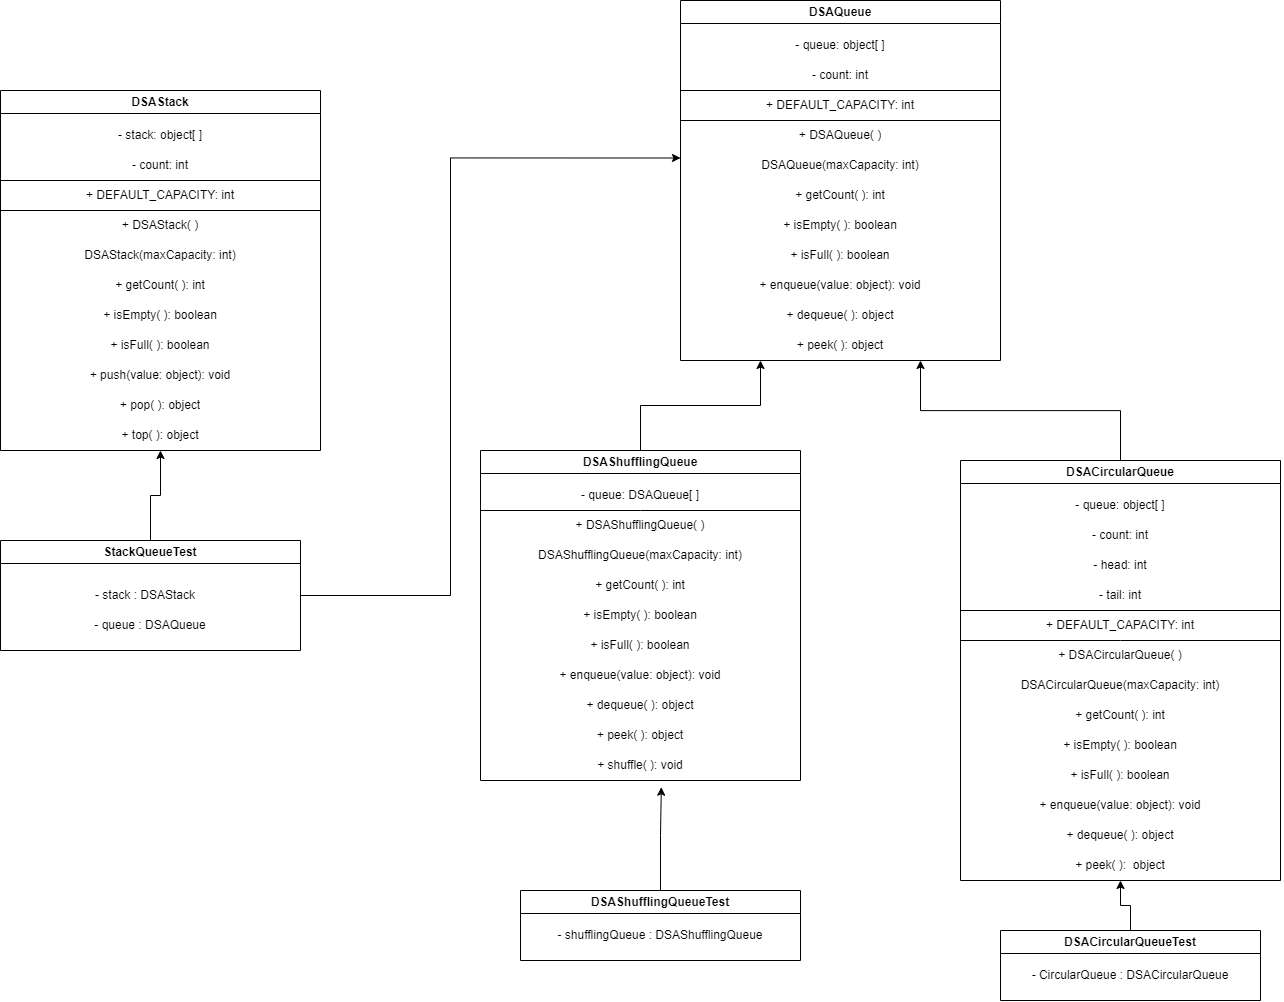

The diagram above was exported from draw.io. Its source (the exported page's mxGraphModel, read from the mxfile embedded in the PNG):
<mxGraphModel dx="3406" dy="1093" grid="1" gridSize="10" guides="1" tooltips="1" connect="1" arrows="1" fold="1" page="1" pageScale="1" pageWidth="850" pageHeight="1100" math="0" shadow="0">
  <root>
    <mxCell id="0" />
    <mxCell id="1" parent="0" />
    <mxCell id="WEJZmKcnPe8kRC3ZwXgb-1" value="DSAQueue" style="swimlane;whiteSpace=wrap;html=1;" parent="1" vertex="1">
      <mxGeometry x="240" y="110" width="320" height="360" as="geometry" />
    </mxCell>
    <mxCell id="WEJZmKcnPe8kRC3ZwXgb-2" value="- queue: object[ ]" style="text;html=1;strokeColor=none;fillColor=none;align=center;verticalAlign=middle;whiteSpace=wrap;rounded=0;" parent="WEJZmKcnPe8kRC3ZwXgb-1" vertex="1">
      <mxGeometry y="30" width="320" height="30" as="geometry" />
    </mxCell>
    <mxCell id="WEJZmKcnPe8kRC3ZwXgb-3" value="- count: int" style="text;html=1;strokeColor=none;fillColor=none;align=center;verticalAlign=middle;whiteSpace=wrap;rounded=0;" parent="WEJZmKcnPe8kRC3ZwXgb-1" vertex="1">
      <mxGeometry y="60" width="320" height="30" as="geometry" />
    </mxCell>
    <mxCell id="WEJZmKcnPe8kRC3ZwXgb-4" style="edgeStyle=orthogonalEdgeStyle;rounded=0;orthogonalLoop=1;jettySize=auto;html=1;exitX=0.5;exitY=1;exitDx=0;exitDy=0;" parent="WEJZmKcnPe8kRC3ZwXgb-1" source="WEJZmKcnPe8kRC3ZwXgb-3" target="WEJZmKcnPe8kRC3ZwXgb-3" edge="1">
      <mxGeometry relative="1" as="geometry" />
    </mxCell>
    <mxCell id="WEJZmKcnPe8kRC3ZwXgb-5" value="+ DEFAULT_CAPACITY: int" style="text;html=1;strokeColor=none;fillColor=none;align=center;verticalAlign=middle;whiteSpace=wrap;rounded=0;" parent="WEJZmKcnPe8kRC3ZwXgb-1" vertex="1">
      <mxGeometry y="90" width="320" height="30" as="geometry" />
    </mxCell>
    <mxCell id="WEJZmKcnPe8kRC3ZwXgb-6" value="+ DSAQueue( )" style="text;html=1;strokeColor=none;fillColor=none;align=center;verticalAlign=middle;whiteSpace=wrap;rounded=0;" parent="WEJZmKcnPe8kRC3ZwXgb-1" vertex="1">
      <mxGeometry y="120" width="320" height="30" as="geometry" />
    </mxCell>
    <mxCell id="WEJZmKcnPe8kRC3ZwXgb-7" value="" style="endArrow=none;html=1;rounded=0;exitX=0;exitY=0;exitDx=0;exitDy=0;entryX=1;entryY=0;entryDx=0;entryDy=0;" parent="WEJZmKcnPe8kRC3ZwXgb-1" source="WEJZmKcnPe8kRC3ZwXgb-5" target="WEJZmKcnPe8kRC3ZwXgb-5" edge="1">
      <mxGeometry width="50" height="50" relative="1" as="geometry">
        <mxPoint x="170" y="250" as="sourcePoint" />
        <mxPoint x="220" y="200" as="targetPoint" />
      </mxGeometry>
    </mxCell>
    <mxCell id="WEJZmKcnPe8kRC3ZwXgb-8" value="" style="endArrow=none;html=1;rounded=0;exitX=0;exitY=0;exitDx=0;exitDy=0;entryX=1;entryY=0;entryDx=0;entryDy=0;" parent="WEJZmKcnPe8kRC3ZwXgb-1" source="WEJZmKcnPe8kRC3ZwXgb-6" target="WEJZmKcnPe8kRC3ZwXgb-6" edge="1">
      <mxGeometry width="50" height="50" relative="1" as="geometry">
        <mxPoint x="170" y="250" as="sourcePoint" />
        <mxPoint x="220" y="200" as="targetPoint" />
      </mxGeometry>
    </mxCell>
    <mxCell id="WEJZmKcnPe8kRC3ZwXgb-9" value="DSAQueue(maxCapacity: int)" style="text;html=1;strokeColor=none;fillColor=none;align=center;verticalAlign=middle;whiteSpace=wrap;rounded=0;" parent="WEJZmKcnPe8kRC3ZwXgb-1" vertex="1">
      <mxGeometry y="150" width="320" height="30" as="geometry" />
    </mxCell>
    <mxCell id="WEJZmKcnPe8kRC3ZwXgb-10" value="+ getCount( ): int" style="text;html=1;strokeColor=none;fillColor=none;align=center;verticalAlign=middle;whiteSpace=wrap;rounded=0;" parent="WEJZmKcnPe8kRC3ZwXgb-1" vertex="1">
      <mxGeometry y="180" width="320" height="30" as="geometry" />
    </mxCell>
    <mxCell id="WEJZmKcnPe8kRC3ZwXgb-11" value="+ isEmpty( ): boolean" style="text;html=1;strokeColor=none;fillColor=none;align=center;verticalAlign=middle;whiteSpace=wrap;rounded=0;" parent="WEJZmKcnPe8kRC3ZwXgb-1" vertex="1">
      <mxGeometry y="210" width="320" height="30" as="geometry" />
    </mxCell>
    <mxCell id="WEJZmKcnPe8kRC3ZwXgb-12" value="+ isFull( ): boolean" style="text;html=1;strokeColor=none;fillColor=none;align=center;verticalAlign=middle;whiteSpace=wrap;rounded=0;" parent="WEJZmKcnPe8kRC3ZwXgb-1" vertex="1">
      <mxGeometry y="240" width="320" height="30" as="geometry" />
    </mxCell>
    <mxCell id="WEJZmKcnPe8kRC3ZwXgb-13" value="+ enqueue(value: object): void" style="text;html=1;strokeColor=none;fillColor=none;align=center;verticalAlign=middle;whiteSpace=wrap;rounded=0;" parent="WEJZmKcnPe8kRC3ZwXgb-1" vertex="1">
      <mxGeometry y="270" width="320" height="30" as="geometry" />
    </mxCell>
    <mxCell id="WEJZmKcnPe8kRC3ZwXgb-14" value="+ dequeue( ): object" style="text;html=1;strokeColor=none;fillColor=none;align=center;verticalAlign=middle;whiteSpace=wrap;rounded=0;" parent="WEJZmKcnPe8kRC3ZwXgb-1" vertex="1">
      <mxGeometry y="300" width="320" height="30" as="geometry" />
    </mxCell>
    <mxCell id="WEJZmKcnPe8kRC3ZwXgb-15" value="+ peek( ): object" style="text;html=1;strokeColor=none;fillColor=none;align=center;verticalAlign=middle;whiteSpace=wrap;rounded=0;" parent="WEJZmKcnPe8kRC3ZwXgb-1" vertex="1">
      <mxGeometry y="330" width="320" height="30" as="geometry" />
    </mxCell>
    <mxCell id="-ZcCt72NVa3_V_PtLVmT-23" style="edgeStyle=orthogonalEdgeStyle;rounded=0;orthogonalLoop=1;jettySize=auto;html=1;entryX=0.25;entryY=1;entryDx=0;entryDy=0;" parent="1" source="5olKADatGLy8E4FA1XsO-1" target="WEJZmKcnPe8kRC3ZwXgb-15" edge="1">
      <mxGeometry relative="1" as="geometry" />
    </mxCell>
    <mxCell id="5olKADatGLy8E4FA1XsO-1" value="DSAShufflingQueue" style="swimlane;whiteSpace=wrap;html=1;" parent="1" vertex="1">
      <mxGeometry x="40" y="560" width="320" height="330" as="geometry" />
    </mxCell>
    <mxCell id="5olKADatGLy8E4FA1XsO-2" value="- queue: DSAQueue[ ]" style="text;html=1;strokeColor=none;fillColor=none;align=center;verticalAlign=middle;whiteSpace=wrap;rounded=0;" parent="5olKADatGLy8E4FA1XsO-1" vertex="1">
      <mxGeometry y="30" width="320" height="30" as="geometry" />
    </mxCell>
    <mxCell id="5olKADatGLy8E4FA1XsO-3" style="edgeStyle=orthogonalEdgeStyle;rounded=0;orthogonalLoop=1;jettySize=auto;html=1;exitX=0.5;exitY=1;exitDx=0;exitDy=0;" parent="5olKADatGLy8E4FA1XsO-1" edge="1">
      <mxGeometry relative="1" as="geometry">
        <mxPoint x="160" y="90" as="sourcePoint" />
        <mxPoint x="160" y="90" as="targetPoint" />
      </mxGeometry>
    </mxCell>
    <mxCell id="5olKADatGLy8E4FA1XsO-4" value="+ DSAShufflingQueue( )" style="text;html=1;strokeColor=none;fillColor=none;align=center;verticalAlign=middle;whiteSpace=wrap;rounded=0;" parent="5olKADatGLy8E4FA1XsO-1" vertex="1">
      <mxGeometry y="60" width="320" height="30" as="geometry" />
    </mxCell>
    <mxCell id="5olKADatGLy8E4FA1XsO-5" value="" style="endArrow=none;html=1;rounded=0;exitX=0;exitY=1;exitDx=0;exitDy=0;entryX=1;entryY=1;entryDx=0;entryDy=0;" parent="5olKADatGLy8E4FA1XsO-1" source="5olKADatGLy8E4FA1XsO-2" target="5olKADatGLy8E4FA1XsO-2" edge="1">
      <mxGeometry width="50" height="50" relative="1" as="geometry">
        <mxPoint x="170" y="250" as="sourcePoint" />
        <mxPoint x="220" y="200" as="targetPoint" />
        <Array as="points">
          <mxPoint x="160" y="60" />
        </Array>
      </mxGeometry>
    </mxCell>
    <mxCell id="5olKADatGLy8E4FA1XsO-6" value="DSAShufflingQueue(maxCapacity: int)" style="text;html=1;strokeColor=none;fillColor=none;align=center;verticalAlign=middle;whiteSpace=wrap;rounded=0;" parent="5olKADatGLy8E4FA1XsO-1" vertex="1">
      <mxGeometry y="90" width="320" height="30" as="geometry" />
    </mxCell>
    <mxCell id="5olKADatGLy8E4FA1XsO-7" value="+ getCount( ): int" style="text;html=1;strokeColor=none;fillColor=none;align=center;verticalAlign=middle;whiteSpace=wrap;rounded=0;" parent="5olKADatGLy8E4FA1XsO-1" vertex="1">
      <mxGeometry y="120" width="320" height="30" as="geometry" />
    </mxCell>
    <mxCell id="5olKADatGLy8E4FA1XsO-8" value="+ isEmpty( ): boolean" style="text;html=1;strokeColor=none;fillColor=none;align=center;verticalAlign=middle;whiteSpace=wrap;rounded=0;" parent="5olKADatGLy8E4FA1XsO-1" vertex="1">
      <mxGeometry y="150" width="320" height="30" as="geometry" />
    </mxCell>
    <mxCell id="5olKADatGLy8E4FA1XsO-9" value="+ isFull( ): boolean" style="text;html=1;strokeColor=none;fillColor=none;align=center;verticalAlign=middle;whiteSpace=wrap;rounded=0;" parent="5olKADatGLy8E4FA1XsO-1" vertex="1">
      <mxGeometry y="180" width="320" height="30" as="geometry" />
    </mxCell>
    <mxCell id="5olKADatGLy8E4FA1XsO-10" value="+ enqueue(value: object): void" style="text;html=1;strokeColor=none;fillColor=none;align=center;verticalAlign=middle;whiteSpace=wrap;rounded=0;" parent="5olKADatGLy8E4FA1XsO-1" vertex="1">
      <mxGeometry y="210" width="320" height="30" as="geometry" />
    </mxCell>
    <mxCell id="5olKADatGLy8E4FA1XsO-11" value="+ dequeue( ): object" style="text;html=1;strokeColor=none;fillColor=none;align=center;verticalAlign=middle;whiteSpace=wrap;rounded=0;" parent="5olKADatGLy8E4FA1XsO-1" vertex="1">
      <mxGeometry y="240" width="320" height="30" as="geometry" />
    </mxCell>
    <mxCell id="5olKADatGLy8E4FA1XsO-12" value="+ peek( ): object" style="text;html=1;strokeColor=none;fillColor=none;align=center;verticalAlign=middle;whiteSpace=wrap;rounded=0;" parent="5olKADatGLy8E4FA1XsO-1" vertex="1">
      <mxGeometry y="270" width="320" height="30" as="geometry" />
    </mxCell>
    <mxCell id="5olKADatGLy8E4FA1XsO-13" value="+ shuffle( ): void" style="text;html=1;strokeColor=none;fillColor=none;align=center;verticalAlign=middle;whiteSpace=wrap;rounded=0;" parent="5olKADatGLy8E4FA1XsO-1" vertex="1">
      <mxGeometry y="300" width="320" height="30" as="geometry" />
    </mxCell>
    <mxCell id="-ZcCt72NVa3_V_PtLVmT-24" style="edgeStyle=orthogonalEdgeStyle;rounded=0;orthogonalLoop=1;jettySize=auto;html=1;entryX=0.75;entryY=1;entryDx=0;entryDy=0;" parent="1" source="6Dbm8nb_i6LVqWYBrxUn-1" target="WEJZmKcnPe8kRC3ZwXgb-15" edge="1">
      <mxGeometry relative="1" as="geometry" />
    </mxCell>
    <mxCell id="6Dbm8nb_i6LVqWYBrxUn-1" value="DSACircularQueue" style="swimlane;whiteSpace=wrap;html=1;" parent="1" vertex="1">
      <mxGeometry x="520" y="570" width="320" height="420" as="geometry" />
    </mxCell>
    <mxCell id="6Dbm8nb_i6LVqWYBrxUn-2" value="- queue: object[ ]" style="text;html=1;strokeColor=none;fillColor=none;align=center;verticalAlign=middle;whiteSpace=wrap;rounded=0;" parent="6Dbm8nb_i6LVqWYBrxUn-1" vertex="1">
      <mxGeometry y="30" width="320" height="30" as="geometry" />
    </mxCell>
    <mxCell id="6Dbm8nb_i6LVqWYBrxUn-3" value="- count: int" style="text;html=1;strokeColor=none;fillColor=none;align=center;verticalAlign=middle;whiteSpace=wrap;rounded=0;" parent="6Dbm8nb_i6LVqWYBrxUn-1" vertex="1">
      <mxGeometry y="60" width="320" height="30" as="geometry" />
    </mxCell>
    <mxCell id="6Dbm8nb_i6LVqWYBrxUn-4" style="edgeStyle=orthogonalEdgeStyle;rounded=0;orthogonalLoop=1;jettySize=auto;html=1;exitX=0.5;exitY=1;exitDx=0;exitDy=0;" parent="6Dbm8nb_i6LVqWYBrxUn-1" source="6Dbm8nb_i6LVqWYBrxUn-3" target="6Dbm8nb_i6LVqWYBrxUn-3" edge="1">
      <mxGeometry relative="1" as="geometry" />
    </mxCell>
    <mxCell id="6Dbm8nb_i6LVqWYBrxUn-5" value="+ DEFAULT_CAPACITY: int" style="text;html=1;strokeColor=none;fillColor=none;align=center;verticalAlign=middle;whiteSpace=wrap;rounded=0;" parent="6Dbm8nb_i6LVqWYBrxUn-1" vertex="1">
      <mxGeometry y="150" width="320" height="30" as="geometry" />
    </mxCell>
    <mxCell id="6Dbm8nb_i6LVqWYBrxUn-6" value="+ DSACircularQueue( )" style="text;html=1;strokeColor=none;fillColor=none;align=center;verticalAlign=middle;whiteSpace=wrap;rounded=0;" parent="6Dbm8nb_i6LVqWYBrxUn-1" vertex="1">
      <mxGeometry y="180" width="320" height="30" as="geometry" />
    </mxCell>
    <mxCell id="6Dbm8nb_i6LVqWYBrxUn-7" value="" style="endArrow=none;html=1;rounded=0;exitX=0;exitY=0;exitDx=0;exitDy=0;entryX=1;entryY=0;entryDx=0;entryDy=0;" parent="6Dbm8nb_i6LVqWYBrxUn-1" source="6Dbm8nb_i6LVqWYBrxUn-5" target="6Dbm8nb_i6LVqWYBrxUn-5" edge="1">
      <mxGeometry width="50" height="50" relative="1" as="geometry">
        <mxPoint x="170" y="250" as="sourcePoint" />
        <mxPoint x="220" y="200" as="targetPoint" />
      </mxGeometry>
    </mxCell>
    <mxCell id="6Dbm8nb_i6LVqWYBrxUn-8" value="" style="endArrow=none;html=1;rounded=0;exitX=0;exitY=1;exitDx=0;exitDy=0;entryX=1;entryY=1;entryDx=0;entryDy=0;" parent="6Dbm8nb_i6LVqWYBrxUn-1" source="6Dbm8nb_i6LVqWYBrxUn-5" target="6Dbm8nb_i6LVqWYBrxUn-5" edge="1">
      <mxGeometry width="50" height="50" relative="1" as="geometry">
        <mxPoint x="170" y="250" as="sourcePoint" />
        <mxPoint x="220" y="200" as="targetPoint" />
        <Array as="points">
          <mxPoint x="160" y="180" />
        </Array>
      </mxGeometry>
    </mxCell>
    <mxCell id="6Dbm8nb_i6LVqWYBrxUn-9" value="DSACircularQueue(maxCapacity: int)" style="text;html=1;strokeColor=none;fillColor=none;align=center;verticalAlign=middle;whiteSpace=wrap;rounded=0;" parent="6Dbm8nb_i6LVqWYBrxUn-1" vertex="1">
      <mxGeometry y="210" width="320" height="30" as="geometry" />
    </mxCell>
    <mxCell id="6Dbm8nb_i6LVqWYBrxUn-10" value="+ getCount( ): int" style="text;html=1;strokeColor=none;fillColor=none;align=center;verticalAlign=middle;whiteSpace=wrap;rounded=0;" parent="6Dbm8nb_i6LVqWYBrxUn-1" vertex="1">
      <mxGeometry y="240" width="320" height="30" as="geometry" />
    </mxCell>
    <mxCell id="6Dbm8nb_i6LVqWYBrxUn-11" value="+ isEmpty( ): boolean" style="text;html=1;strokeColor=none;fillColor=none;align=center;verticalAlign=middle;whiteSpace=wrap;rounded=0;" parent="6Dbm8nb_i6LVqWYBrxUn-1" vertex="1">
      <mxGeometry y="270" width="320" height="30" as="geometry" />
    </mxCell>
    <mxCell id="6Dbm8nb_i6LVqWYBrxUn-12" value="+ isFull( ): boolean" style="text;html=1;strokeColor=none;fillColor=none;align=center;verticalAlign=middle;whiteSpace=wrap;rounded=0;" parent="6Dbm8nb_i6LVqWYBrxUn-1" vertex="1">
      <mxGeometry y="300" width="320" height="30" as="geometry" />
    </mxCell>
    <mxCell id="6Dbm8nb_i6LVqWYBrxUn-13" value="+ enqueue(value: object): void" style="text;html=1;strokeColor=none;fillColor=none;align=center;verticalAlign=middle;whiteSpace=wrap;rounded=0;" parent="6Dbm8nb_i6LVqWYBrxUn-1" vertex="1">
      <mxGeometry y="330" width="320" height="30" as="geometry" />
    </mxCell>
    <mxCell id="6Dbm8nb_i6LVqWYBrxUn-14" value="+ dequeue( ): object" style="text;html=1;strokeColor=none;fillColor=none;align=center;verticalAlign=middle;whiteSpace=wrap;rounded=0;" parent="6Dbm8nb_i6LVqWYBrxUn-1" vertex="1">
      <mxGeometry y="360" width="320" height="30" as="geometry" />
    </mxCell>
    <mxCell id="6Dbm8nb_i6LVqWYBrxUn-15" value="+ peek( ):&amp;nbsp; object" style="text;html=1;strokeColor=none;fillColor=none;align=center;verticalAlign=middle;whiteSpace=wrap;rounded=0;" parent="6Dbm8nb_i6LVqWYBrxUn-1" vertex="1">
      <mxGeometry y="390" width="320" height="30" as="geometry" />
    </mxCell>
    <mxCell id="6Dbm8nb_i6LVqWYBrxUn-16" value="- head: int" style="text;html=1;strokeColor=none;fillColor=none;align=center;verticalAlign=middle;whiteSpace=wrap;rounded=0;" parent="6Dbm8nb_i6LVqWYBrxUn-1" vertex="1">
      <mxGeometry y="90" width="320" height="30" as="geometry" />
    </mxCell>
    <mxCell id="6Dbm8nb_i6LVqWYBrxUn-17" value="- tail: int" style="text;html=1;strokeColor=none;fillColor=none;align=center;verticalAlign=middle;whiteSpace=wrap;rounded=0;" parent="6Dbm8nb_i6LVqWYBrxUn-1" vertex="1">
      <mxGeometry y="120" width="320" height="30" as="geometry" />
    </mxCell>
    <mxCell id="-ZcCt72NVa3_V_PtLVmT-1" value="DSAStack" style="swimlane;whiteSpace=wrap;html=1;" parent="1" vertex="1">
      <mxGeometry x="-440" y="200" width="320" height="360" as="geometry" />
    </mxCell>
    <mxCell id="-ZcCt72NVa3_V_PtLVmT-2" value="- stack: object[ ]" style="text;html=1;strokeColor=none;fillColor=none;align=center;verticalAlign=middle;whiteSpace=wrap;rounded=0;" parent="-ZcCt72NVa3_V_PtLVmT-1" vertex="1">
      <mxGeometry y="30" width="320" height="30" as="geometry" />
    </mxCell>
    <mxCell id="-ZcCt72NVa3_V_PtLVmT-3" value="- count: int" style="text;html=1;strokeColor=none;fillColor=none;align=center;verticalAlign=middle;whiteSpace=wrap;rounded=0;" parent="-ZcCt72NVa3_V_PtLVmT-1" vertex="1">
      <mxGeometry y="60" width="320" height="30" as="geometry" />
    </mxCell>
    <mxCell id="-ZcCt72NVa3_V_PtLVmT-4" style="edgeStyle=orthogonalEdgeStyle;rounded=0;orthogonalLoop=1;jettySize=auto;html=1;exitX=0.5;exitY=1;exitDx=0;exitDy=0;" parent="-ZcCt72NVa3_V_PtLVmT-1" source="-ZcCt72NVa3_V_PtLVmT-3" target="-ZcCt72NVa3_V_PtLVmT-3" edge="1">
      <mxGeometry relative="1" as="geometry" />
    </mxCell>
    <mxCell id="-ZcCt72NVa3_V_PtLVmT-5" value="+ DEFAULT_CAPACITY: int" style="text;html=1;strokeColor=none;fillColor=none;align=center;verticalAlign=middle;whiteSpace=wrap;rounded=0;" parent="-ZcCt72NVa3_V_PtLVmT-1" vertex="1">
      <mxGeometry y="90" width="320" height="30" as="geometry" />
    </mxCell>
    <mxCell id="-ZcCt72NVa3_V_PtLVmT-6" value="+ DSAStack( )" style="text;html=1;strokeColor=none;fillColor=none;align=center;verticalAlign=middle;whiteSpace=wrap;rounded=0;" parent="-ZcCt72NVa3_V_PtLVmT-1" vertex="1">
      <mxGeometry y="120" width="320" height="30" as="geometry" />
    </mxCell>
    <mxCell id="-ZcCt72NVa3_V_PtLVmT-7" value="" style="endArrow=none;html=1;rounded=0;exitX=0;exitY=0;exitDx=0;exitDy=0;entryX=1;entryY=0;entryDx=0;entryDy=0;" parent="-ZcCt72NVa3_V_PtLVmT-1" source="-ZcCt72NVa3_V_PtLVmT-5" target="-ZcCt72NVa3_V_PtLVmT-5" edge="1">
      <mxGeometry width="50" height="50" relative="1" as="geometry">
        <mxPoint x="170" y="250" as="sourcePoint" />
        <mxPoint x="220" y="200" as="targetPoint" />
      </mxGeometry>
    </mxCell>
    <mxCell id="-ZcCt72NVa3_V_PtLVmT-8" value="" style="endArrow=none;html=1;rounded=0;exitX=0;exitY=0;exitDx=0;exitDy=0;entryX=1;entryY=0;entryDx=0;entryDy=0;" parent="-ZcCt72NVa3_V_PtLVmT-1" source="-ZcCt72NVa3_V_PtLVmT-6" target="-ZcCt72NVa3_V_PtLVmT-6" edge="1">
      <mxGeometry width="50" height="50" relative="1" as="geometry">
        <mxPoint x="170" y="250" as="sourcePoint" />
        <mxPoint x="220" y="200" as="targetPoint" />
      </mxGeometry>
    </mxCell>
    <mxCell id="-ZcCt72NVa3_V_PtLVmT-9" value="DSAStack(maxCapacity: int)" style="text;html=1;strokeColor=none;fillColor=none;align=center;verticalAlign=middle;whiteSpace=wrap;rounded=0;" parent="-ZcCt72NVa3_V_PtLVmT-1" vertex="1">
      <mxGeometry y="150" width="320" height="30" as="geometry" />
    </mxCell>
    <mxCell id="-ZcCt72NVa3_V_PtLVmT-10" value="+ getCount( ): int" style="text;html=1;strokeColor=none;fillColor=none;align=center;verticalAlign=middle;whiteSpace=wrap;rounded=0;" parent="-ZcCt72NVa3_V_PtLVmT-1" vertex="1">
      <mxGeometry y="180" width="320" height="30" as="geometry" />
    </mxCell>
    <mxCell id="-ZcCt72NVa3_V_PtLVmT-11" value="+ isEmpty( ): boolean" style="text;html=1;strokeColor=none;fillColor=none;align=center;verticalAlign=middle;whiteSpace=wrap;rounded=0;" parent="-ZcCt72NVa3_V_PtLVmT-1" vertex="1">
      <mxGeometry y="210" width="320" height="30" as="geometry" />
    </mxCell>
    <mxCell id="-ZcCt72NVa3_V_PtLVmT-12" value="+ isFull( ): boolean" style="text;html=1;strokeColor=none;fillColor=none;align=center;verticalAlign=middle;whiteSpace=wrap;rounded=0;" parent="-ZcCt72NVa3_V_PtLVmT-1" vertex="1">
      <mxGeometry y="240" width="320" height="30" as="geometry" />
    </mxCell>
    <mxCell id="-ZcCt72NVa3_V_PtLVmT-13" value="+ push(value: object): void" style="text;html=1;strokeColor=none;fillColor=none;align=center;verticalAlign=middle;whiteSpace=wrap;rounded=0;" parent="-ZcCt72NVa3_V_PtLVmT-1" vertex="1">
      <mxGeometry y="270" width="320" height="30" as="geometry" />
    </mxCell>
    <mxCell id="-ZcCt72NVa3_V_PtLVmT-14" value="+ pop( ): object" style="text;html=1;strokeColor=none;fillColor=none;align=center;verticalAlign=middle;whiteSpace=wrap;rounded=0;" parent="-ZcCt72NVa3_V_PtLVmT-1" vertex="1">
      <mxGeometry y="300" width="320" height="30" as="geometry" />
    </mxCell>
    <mxCell id="-ZcCt72NVa3_V_PtLVmT-15" value="+ top( ): object" style="text;html=1;strokeColor=none;fillColor=none;align=center;verticalAlign=middle;whiteSpace=wrap;rounded=0;" parent="-ZcCt72NVa3_V_PtLVmT-1" vertex="1">
      <mxGeometry y="330" width="320" height="30" as="geometry" />
    </mxCell>
    <mxCell id="-ZcCt72NVa3_V_PtLVmT-27" style="edgeStyle=orthogonalEdgeStyle;rounded=0;orthogonalLoop=1;jettySize=auto;html=1;entryX=0.5;entryY=1;entryDx=0;entryDy=0;" parent="1" source="-ZcCt72NVa3_V_PtLVmT-16" target="-ZcCt72NVa3_V_PtLVmT-15" edge="1">
      <mxGeometry relative="1" as="geometry" />
    </mxCell>
    <mxCell id="3ZzlJF1AGJR9bhe3s1_3-2" style="edgeStyle=orthogonalEdgeStyle;rounded=0;orthogonalLoop=1;jettySize=auto;html=1;entryX=0;entryY=0.25;entryDx=0;entryDy=0;" parent="1" source="-ZcCt72NVa3_V_PtLVmT-16" target="WEJZmKcnPe8kRC3ZwXgb-9" edge="1">
      <mxGeometry relative="1" as="geometry">
        <Array as="points">
          <mxPoint x="10" y="705" />
          <mxPoint x="10" y="268" />
        </Array>
      </mxGeometry>
    </mxCell>
    <mxCell id="-ZcCt72NVa3_V_PtLVmT-16" value="StackQueueTest" style="swimlane;whiteSpace=wrap;html=1;" parent="1" vertex="1">
      <mxGeometry x="-440" y="650" width="300" height="110" as="geometry" />
    </mxCell>
    <mxCell id="-ZcCt72NVa3_V_PtLVmT-17" value="- stack : DSAStack" style="text;html=1;strokeColor=none;fillColor=none;align=center;verticalAlign=middle;whiteSpace=wrap;rounded=0;" parent="-ZcCt72NVa3_V_PtLVmT-16" vertex="1">
      <mxGeometry y="40" width="290" height="30" as="geometry" />
    </mxCell>
    <mxCell id="-ZcCt72NVa3_V_PtLVmT-20" value="- queue : DSAQueue" style="text;html=1;strokeColor=none;fillColor=none;align=center;verticalAlign=middle;whiteSpace=wrap;rounded=0;" parent="-ZcCt72NVa3_V_PtLVmT-16" vertex="1">
      <mxGeometry y="70" width="300" height="30" as="geometry" />
    </mxCell>
    <mxCell id="-ZcCt72NVa3_V_PtLVmT-25" style="edgeStyle=orthogonalEdgeStyle;rounded=0;orthogonalLoop=1;jettySize=auto;html=1;entryX=0.565;entryY=1.224;entryDx=0;entryDy=0;entryPerimeter=0;" parent="1" source="-ZcCt72NVa3_V_PtLVmT-18" target="5olKADatGLy8E4FA1XsO-13" edge="1">
      <mxGeometry relative="1" as="geometry" />
    </mxCell>
    <mxCell id="-ZcCt72NVa3_V_PtLVmT-18" value="DSAShufflingQueueTest" style="swimlane;whiteSpace=wrap;html=1;" parent="1" vertex="1">
      <mxGeometry x="80" y="1000" width="280" height="70" as="geometry" />
    </mxCell>
    <mxCell id="-ZcCt72NVa3_V_PtLVmT-19" value="- shufflingQueue : DSAShufflingQueue" style="text;html=1;strokeColor=none;fillColor=none;align=center;verticalAlign=middle;whiteSpace=wrap;rounded=0;" parent="-ZcCt72NVa3_V_PtLVmT-18" vertex="1">
      <mxGeometry y="30" width="280" height="30" as="geometry" />
    </mxCell>
    <mxCell id="-ZcCt72NVa3_V_PtLVmT-26" style="edgeStyle=orthogonalEdgeStyle;rounded=0;orthogonalLoop=1;jettySize=auto;html=1;entryX=0.5;entryY=1;entryDx=0;entryDy=0;" parent="1" source="-ZcCt72NVa3_V_PtLVmT-21" target="6Dbm8nb_i6LVqWYBrxUn-15" edge="1">
      <mxGeometry relative="1" as="geometry" />
    </mxCell>
    <mxCell id="-ZcCt72NVa3_V_PtLVmT-21" value="DSACircularQueueTest" style="swimlane;whiteSpace=wrap;html=1;" parent="1" vertex="1">
      <mxGeometry x="560" y="1040" width="260" height="70" as="geometry" />
    </mxCell>
    <mxCell id="-ZcCt72NVa3_V_PtLVmT-22" value="- CircularQueue : DSACircularQueue" style="text;html=1;strokeColor=none;fillColor=none;align=center;verticalAlign=middle;whiteSpace=wrap;rounded=0;" parent="-ZcCt72NVa3_V_PtLVmT-21" vertex="1">
      <mxGeometry y="30" width="260" height="30" as="geometry" />
    </mxCell>
  </root>
</mxGraphModel>